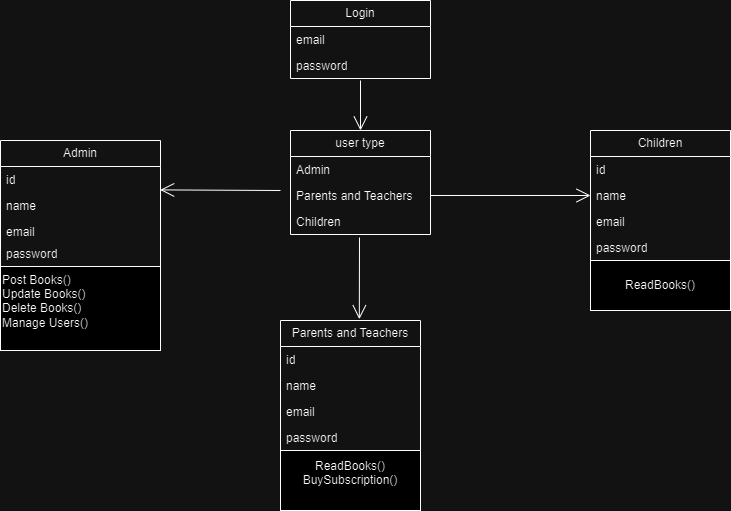

The diagram above was exported from draw.io. Its source (the exported page's mxGraphModel, read from the mxfile embedded in the PNG):
<mxGraphModel dx="1050" dy="2895" grid="1" gridSize="10" guides="1" tooltips="1" connect="1" arrows="1" fold="1" page="1" pageScale="1" pageWidth="827" pageHeight="1169" math="0" shadow="0">
  <root>
    <mxCell id="WIyWlLk6GJQsqaUBKTNV-0" />
    <mxCell id="WIyWlLk6GJQsqaUBKTNV-1" parent="WIyWlLk6GJQsqaUBKTNV-0" />
    <mxCell id="yFEExw9LaZ1H39QBvbni-0" value="Login" style="swimlane;fontStyle=0;childLayout=stackLayout;horizontal=1;startSize=26;fillColor=none;horizontalStack=0;resizeParent=1;resizeParentMax=0;resizeLast=0;collapsible=1;marginBottom=0;whiteSpace=wrap;html=1;" vertex="1" parent="WIyWlLk6GJQsqaUBKTNV-1">
      <mxGeometry x="330" y="-2300" width="140" height="78" as="geometry" />
    </mxCell>
    <mxCell id="yFEExw9LaZ1H39QBvbni-1" value="email" style="text;strokeColor=none;fillColor=none;align=left;verticalAlign=top;spacingLeft=4;spacingRight=4;overflow=hidden;rotatable=0;points=[[0,0.5],[1,0.5]];portConstraint=eastwest;whiteSpace=wrap;html=1;" vertex="1" parent="yFEExw9LaZ1H39QBvbni-0">
      <mxGeometry y="26" width="140" height="26" as="geometry" />
    </mxCell>
    <mxCell id="yFEExw9LaZ1H39QBvbni-2" value="password" style="text;strokeColor=none;fillColor=none;align=left;verticalAlign=top;spacingLeft=4;spacingRight=4;overflow=hidden;rotatable=0;points=[[0,0.5],[1,0.5]];portConstraint=eastwest;whiteSpace=wrap;html=1;" vertex="1" parent="yFEExw9LaZ1H39QBvbni-0">
      <mxGeometry y="52" width="140" height="26" as="geometry" />
    </mxCell>
    <mxCell id="yFEExw9LaZ1H39QBvbni-4" value="user type" style="swimlane;fontStyle=0;childLayout=stackLayout;horizontal=1;startSize=26;fillColor=none;horizontalStack=0;resizeParent=1;resizeParentMax=0;resizeLast=0;collapsible=1;marginBottom=0;whiteSpace=wrap;html=1;" vertex="1" parent="WIyWlLk6GJQsqaUBKTNV-1">
      <mxGeometry x="330" y="-2170" width="140" height="104" as="geometry" />
    </mxCell>
    <mxCell id="yFEExw9LaZ1H39QBvbni-5" value="Admin" style="text;strokeColor=none;fillColor=none;align=left;verticalAlign=top;spacingLeft=4;spacingRight=4;overflow=hidden;rotatable=0;points=[[0,0.5],[1,0.5]];portConstraint=eastwest;whiteSpace=wrap;html=1;" vertex="1" parent="yFEExw9LaZ1H39QBvbni-4">
      <mxGeometry y="26" width="140" height="26" as="geometry" />
    </mxCell>
    <mxCell id="yFEExw9LaZ1H39QBvbni-28" value="Parents and Teachers&amp;nbsp;" style="text;strokeColor=none;fillColor=none;align=left;verticalAlign=top;spacingLeft=4;spacingRight=4;overflow=hidden;rotatable=0;points=[[0,0.5],[1,0.5]];portConstraint=eastwest;whiteSpace=wrap;html=1;" vertex="1" parent="yFEExw9LaZ1H39QBvbni-4">
      <mxGeometry y="52" width="140" height="26" as="geometry" />
    </mxCell>
    <mxCell id="yFEExw9LaZ1H39QBvbni-7" value="Children" style="text;strokeColor=none;fillColor=none;align=left;verticalAlign=top;spacingLeft=4;spacingRight=4;overflow=hidden;rotatable=0;points=[[0,0.5],[1,0.5]];portConstraint=eastwest;whiteSpace=wrap;html=1;" vertex="1" parent="yFEExw9LaZ1H39QBvbni-4">
      <mxGeometry y="78" width="140" height="26" as="geometry" />
    </mxCell>
    <mxCell id="yFEExw9LaZ1H39QBvbni-8" value="Admin" style="swimlane;fontStyle=0;childLayout=stackLayout;horizontal=1;startSize=26;fillColor=none;horizontalStack=0;resizeParent=1;resizeParentMax=0;resizeLast=0;collapsible=1;marginBottom=0;whiteSpace=wrap;html=1;" vertex="1" parent="WIyWlLk6GJQsqaUBKTNV-1">
      <mxGeometry x="40" y="-2160" width="160" height="126" as="geometry" />
    </mxCell>
    <mxCell id="yFEExw9LaZ1H39QBvbni-9" value="id" style="text;strokeColor=none;fillColor=none;align=left;verticalAlign=top;spacingLeft=4;spacingRight=4;overflow=hidden;rotatable=0;points=[[0,0.5],[1,0.5]];portConstraint=eastwest;whiteSpace=wrap;html=1;" vertex="1" parent="yFEExw9LaZ1H39QBvbni-8">
      <mxGeometry y="26" width="160" height="26" as="geometry" />
    </mxCell>
    <mxCell id="yFEExw9LaZ1H39QBvbni-10" value="name" style="text;strokeColor=none;fillColor=none;align=left;verticalAlign=top;spacingLeft=4;spacingRight=4;overflow=hidden;rotatable=0;points=[[0,0.5],[1,0.5]];portConstraint=eastwest;whiteSpace=wrap;html=1;" vertex="1" parent="yFEExw9LaZ1H39QBvbni-8">
      <mxGeometry y="52" width="160" height="26" as="geometry" />
    </mxCell>
    <mxCell id="yFEExw9LaZ1H39QBvbni-11" value="email" style="text;strokeColor=none;fillColor=none;align=left;verticalAlign=top;spacingLeft=4;spacingRight=4;overflow=hidden;rotatable=0;points=[[0,0.5],[1,0.5]];portConstraint=eastwest;whiteSpace=wrap;html=1;" vertex="1" parent="yFEExw9LaZ1H39QBvbni-8">
      <mxGeometry y="78" width="160" height="22" as="geometry" />
    </mxCell>
    <mxCell id="yFEExw9LaZ1H39QBvbni-38" value="password" style="text;strokeColor=none;fillColor=none;align=left;verticalAlign=top;spacingLeft=4;spacingRight=4;overflow=hidden;rotatable=0;points=[[0,0.5],[1,0.5]];portConstraint=eastwest;whiteSpace=wrap;html=1;" vertex="1" parent="yFEExw9LaZ1H39QBvbni-8">
      <mxGeometry y="100" width="160" height="26" as="geometry" />
    </mxCell>
    <mxCell id="yFEExw9LaZ1H39QBvbni-12" value="Children" style="swimlane;fontStyle=0;childLayout=stackLayout;horizontal=1;startSize=26;fillColor=none;horizontalStack=0;resizeParent=1;resizeParentMax=0;resizeLast=0;collapsible=1;marginBottom=0;whiteSpace=wrap;html=1;" vertex="1" parent="WIyWlLk6GJQsqaUBKTNV-1">
      <mxGeometry x="630" y="-2170" width="140" height="130" as="geometry" />
    </mxCell>
    <mxCell id="yFEExw9LaZ1H39QBvbni-44" value="id" style="text;strokeColor=none;fillColor=none;align=left;verticalAlign=top;spacingLeft=4;spacingRight=4;overflow=hidden;rotatable=0;points=[[0,0.5],[1,0.5]];portConstraint=eastwest;whiteSpace=wrap;html=1;" vertex="1" parent="yFEExw9LaZ1H39QBvbni-12">
      <mxGeometry y="26" width="140" height="26" as="geometry" />
    </mxCell>
    <mxCell id="yFEExw9LaZ1H39QBvbni-45" value="name" style="text;strokeColor=none;fillColor=none;align=left;verticalAlign=top;spacingLeft=4;spacingRight=4;overflow=hidden;rotatable=0;points=[[0,0.5],[1,0.5]];portConstraint=eastwest;whiteSpace=wrap;html=1;" vertex="1" parent="yFEExw9LaZ1H39QBvbni-12">
      <mxGeometry y="52" width="140" height="26" as="geometry" />
    </mxCell>
    <mxCell id="yFEExw9LaZ1H39QBvbni-46" value="email" style="text;strokeColor=none;fillColor=none;align=left;verticalAlign=top;spacingLeft=4;spacingRight=4;overflow=hidden;rotatable=0;points=[[0,0.5],[1,0.5]];portConstraint=eastwest;whiteSpace=wrap;html=1;" vertex="1" parent="yFEExw9LaZ1H39QBvbni-12">
      <mxGeometry y="78" width="140" height="26" as="geometry" />
    </mxCell>
    <mxCell id="yFEExw9LaZ1H39QBvbni-47" value="password" style="text;strokeColor=none;fillColor=none;align=left;verticalAlign=top;spacingLeft=4;spacingRight=4;overflow=hidden;rotatable=0;points=[[0,0.5],[1,0.5]];portConstraint=eastwest;whiteSpace=wrap;html=1;" vertex="1" parent="yFEExw9LaZ1H39QBvbni-12">
      <mxGeometry y="104" width="140" height="26" as="geometry" />
    </mxCell>
    <mxCell id="yFEExw9LaZ1H39QBvbni-16" value="Parents and Teachers" style="swimlane;fontStyle=0;childLayout=stackLayout;horizontal=1;startSize=26;fillColor=none;horizontalStack=0;resizeParent=1;resizeParentMax=0;resizeLast=0;collapsible=1;marginBottom=0;whiteSpace=wrap;html=1;" vertex="1" parent="WIyWlLk6GJQsqaUBKTNV-1">
      <mxGeometry x="320" y="-1980" width="140" height="130" as="geometry" />
    </mxCell>
    <mxCell id="yFEExw9LaZ1H39QBvbni-17" value="id" style="text;strokeColor=none;fillColor=none;align=left;verticalAlign=top;spacingLeft=4;spacingRight=4;overflow=hidden;rotatable=0;points=[[0,0.5],[1,0.5]];portConstraint=eastwest;whiteSpace=wrap;html=1;" vertex="1" parent="yFEExw9LaZ1H39QBvbni-16">
      <mxGeometry y="26" width="140" height="26" as="geometry" />
    </mxCell>
    <mxCell id="yFEExw9LaZ1H39QBvbni-18" value="name" style="text;strokeColor=none;fillColor=none;align=left;verticalAlign=top;spacingLeft=4;spacingRight=4;overflow=hidden;rotatable=0;points=[[0,0.5],[1,0.5]];portConstraint=eastwest;whiteSpace=wrap;html=1;" vertex="1" parent="yFEExw9LaZ1H39QBvbni-16">
      <mxGeometry y="52" width="140" height="26" as="geometry" />
    </mxCell>
    <mxCell id="yFEExw9LaZ1H39QBvbni-19" value="email" style="text;strokeColor=none;fillColor=none;align=left;verticalAlign=top;spacingLeft=4;spacingRight=4;overflow=hidden;rotatable=0;points=[[0,0.5],[1,0.5]];portConstraint=eastwest;whiteSpace=wrap;html=1;" vertex="1" parent="yFEExw9LaZ1H39QBvbni-16">
      <mxGeometry y="78" width="140" height="26" as="geometry" />
    </mxCell>
    <mxCell id="yFEExw9LaZ1H39QBvbni-42" value="password" style="text;strokeColor=none;fillColor=none;align=left;verticalAlign=top;spacingLeft=4;spacingRight=4;overflow=hidden;rotatable=0;points=[[0,0.5],[1,0.5]];portConstraint=eastwest;whiteSpace=wrap;html=1;" vertex="1" parent="yFEExw9LaZ1H39QBvbni-16">
      <mxGeometry y="104" width="140" height="26" as="geometry" />
    </mxCell>
    <mxCell id="yFEExw9LaZ1H39QBvbni-34" value="" style="endArrow=open;endFill=1;endSize=12;html=1;rounded=0;entryX=0.5;entryY=0;entryDx=0;entryDy=0;" edge="1" parent="WIyWlLk6GJQsqaUBKTNV-1" target="yFEExw9LaZ1H39QBvbni-4">
      <mxGeometry width="160" relative="1" as="geometry">
        <mxPoint x="400" y="-2220" as="sourcePoint" />
        <mxPoint x="450" y="-2030" as="targetPoint" />
      </mxGeometry>
    </mxCell>
    <mxCell id="yFEExw9LaZ1H39QBvbni-37" value="" style="endArrow=open;endFill=1;endSize=12;html=1;rounded=0;entryX=0.563;entryY=-0.01;entryDx=0;entryDy=0;entryPerimeter=0;" edge="1" parent="WIyWlLk6GJQsqaUBKTNV-1" target="yFEExw9LaZ1H39QBvbni-16">
      <mxGeometry width="160" relative="1" as="geometry">
        <mxPoint x="399" y="-2063" as="sourcePoint" />
        <mxPoint x="450" y="-2030" as="targetPoint" />
        <Array as="points" />
      </mxGeometry>
    </mxCell>
    <mxCell id="yFEExw9LaZ1H39QBvbni-40" value="Post Books()&lt;div&gt;Update Books()&lt;/div&gt;&lt;div&gt;Delete Books()&lt;br&gt;Manage Users()&lt;div&gt;&lt;br&gt;&lt;/div&gt;&lt;/div&gt;" style="html=1;whiteSpace=wrap;align=left;" vertex="1" parent="WIyWlLk6GJQsqaUBKTNV-1">
      <mxGeometry x="40" y="-2034" width="160" height="84" as="geometry" />
    </mxCell>
    <mxCell id="yFEExw9LaZ1H39QBvbni-41" value="ReadBooks()&lt;br&gt;BuySubscription()&lt;div&gt;&lt;br/&gt;&lt;/div&gt;" style="html=1;whiteSpace=wrap;" vertex="1" parent="WIyWlLk6GJQsqaUBKTNV-1">
      <mxGeometry x="320" y="-1850" width="140" height="60" as="geometry" />
    </mxCell>
    <mxCell id="yFEExw9LaZ1H39QBvbni-48" value="ReadBooks()" style="html=1;whiteSpace=wrap;" vertex="1" parent="WIyWlLk6GJQsqaUBKTNV-1">
      <mxGeometry x="630" y="-2040" width="140" height="50" as="geometry" />
    </mxCell>
    <mxCell id="yFEExw9LaZ1H39QBvbni-35" value="" style="endArrow=open;endFill=1;endSize=12;html=1;rounded=0;exitX=1;exitY=0.5;exitDx=0;exitDy=0;entryX=0;entryY=0.5;entryDx=0;entryDy=0;" edge="1" parent="WIyWlLk6GJQsqaUBKTNV-1" source="yFEExw9LaZ1H39QBvbni-28" target="yFEExw9LaZ1H39QBvbni-45">
      <mxGeometry width="160" relative="1" as="geometry">
        <mxPoint x="625.24" y="-2143.402" as="sourcePoint" />
        <mxPoint x="450" y="-2030" as="targetPoint" />
      </mxGeometry>
    </mxCell>
    <mxCell id="yFEExw9LaZ1H39QBvbni-36" value="" style="endArrow=open;endFill=1;endSize=12;html=1;rounded=0;entryX=0.998;entryY=0.9;entryDx=0;entryDy=0;entryPerimeter=0;" edge="1" parent="WIyWlLk6GJQsqaUBKTNV-1" target="yFEExw9LaZ1H39QBvbni-9">
      <mxGeometry width="160" relative="1" as="geometry">
        <mxPoint x="320" y="-2110" as="sourcePoint" />
        <mxPoint x="450" y="-2030" as="targetPoint" />
      </mxGeometry>
    </mxCell>
  </root>
</mxGraphModel>